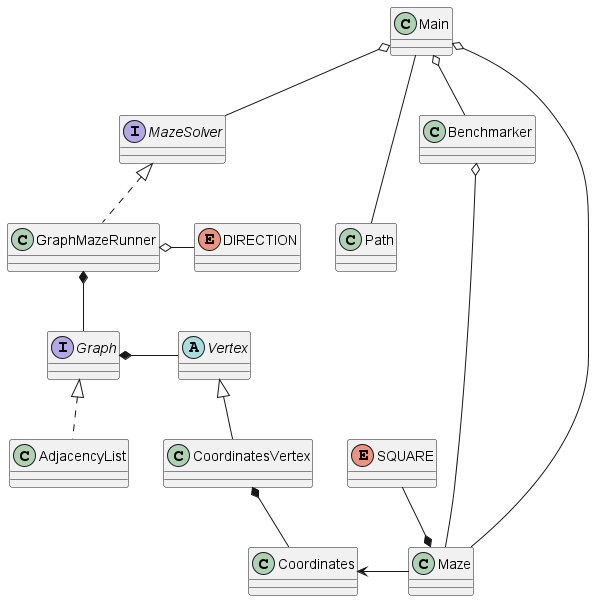

The diagram above was rendered by PlantUML. Its source (embedded in the PNG):
@startuml
'Class definitions'
class Main
class Benchmarker
class Maze
class Path
class GraphMazeRunner
class AdjacencyList
class Coordinates
class CoordinatesVertex

enum SQUARE
enum DIRECTION

interface MazeSolver
interface Graph

abstract class Vertex

'Interactions'
Main o- Benchmarker
Main o-- Maze
Main o-- MazeSolver
Main --- Path

Benchmarker o- Maze

SQUARE --* Maze
Coordinates <- Maze

MazeSolver <|.. GraphMazeRunner
GraphMazeRunner o- DIRECTION

GraphMazeRunner *-- Graph

Graph *- Vertex
Graph <|.. AdjacencyList

Vertex <|-- CoordinatesVertex
CoordinatesVertex *--Coordinates

@enduml